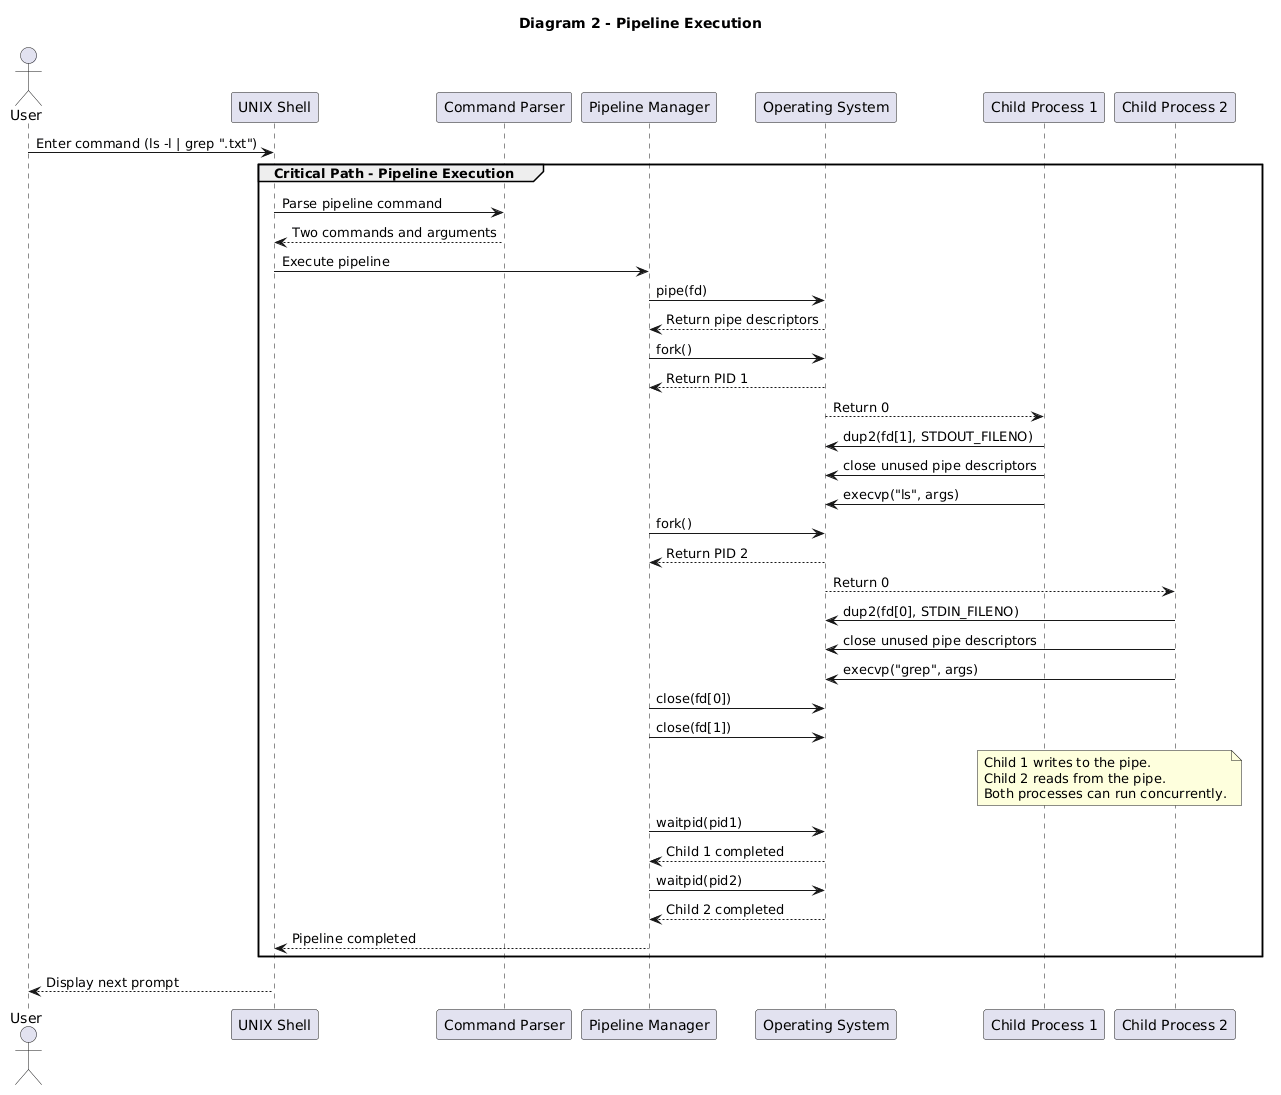

The diagram above was rendered by PlantUML. Its source (embedded in the PNG):
@startuml
title Diagram 2 - Pipeline Execution

actor User
participant "UNIX Shell" as Shell
participant "Command Parser" as Parser
participant "Pipeline Manager" as PM
participant "Operating System" as OS
participant "Child Process 1" as C1
participant "Child Process 2" as C2

User -> Shell: Enter command (ls -l | grep ".txt")

group Critical Path - Pipeline Execution

    Shell -> Parser: Parse pipeline command
    Parser --> Shell: Two commands and arguments

    Shell -> PM: Execute pipeline

    PM -> OS: pipe(fd)
    OS --> PM: Return pipe descriptors

    PM -> OS: fork()
    OS --> PM: Return PID 1
    OS --> C1: Return 0

    C1 -> OS: dup2(fd[1], STDOUT_FILENO)
    C1 -> OS: close unused pipe descriptors
    C1 -> OS: execvp("ls", args)

    PM -> OS: fork()
    OS --> PM: Return PID 2
    OS --> C2: Return 0

    C2 -> OS: dup2(fd[0], STDIN_FILENO)
    C2 -> OS: close unused pipe descriptors
    C2 -> OS: execvp("grep", args)

    PM -> OS: close(fd[0])
    PM -> OS: close(fd[1])

    note over C1,C2
      Child 1 writes to the pipe.
      Child 2 reads from the pipe.
      Both processes can run concurrently.
    end note

    PM -> OS: waitpid(pid1)
    OS --> PM: Child 1 completed

    PM -> OS: waitpid(pid2)
    OS --> PM: Child 2 completed

    PM --> Shell: Pipeline completed

end

Shell --> User: Display next prompt
@enduml